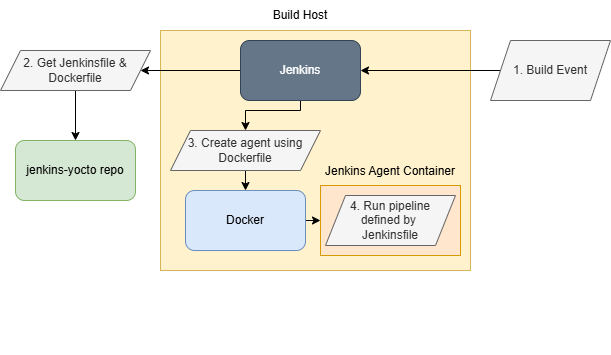

The diagram above was exported from draw.io. Its source (the exported page's mxGraphModel, read from the mxfile embedded in the PNG):
<mxGraphModel dx="792" dy="1131" grid="1" gridSize="10" guides="1" tooltips="1" connect="1" arrows="1" fold="1" page="1" pageScale="1" pageWidth="850" pageHeight="1100" math="0" shadow="0">
  <root>
    <mxCell id="0" />
    <mxCell id="1" parent="0" />
    <mxCell id="Zlu3sXUDs440ORWaoZws-5" value="" style="rounded=0;whiteSpace=wrap;html=1;fillColor=#fff2cc;strokeColor=#d6b656;" vertex="1" parent="1">
      <mxGeometry x="390" y="40" width="310" height="240" as="geometry" />
    </mxCell>
    <mxCell id="Zlu3sXUDs440ORWaoZws-2" value="jenkins-yocto repo" style="rounded=1;whiteSpace=wrap;html=1;fillColor=#d5e8d4;strokeColor=#82b366;" vertex="1" parent="1">
      <mxGeometry x="245" y="150" width="120" height="60" as="geometry" />
    </mxCell>
    <mxCell id="Zlu3sXUDs440ORWaoZws-38" style="edgeStyle=orthogonalEdgeStyle;rounded=0;orthogonalLoop=1;jettySize=auto;html=1;exitX=1;exitY=0.5;exitDx=0;exitDy=0;entryX=0;entryY=0.5;entryDx=0;entryDy=0;" edge="1" parent="1" source="Zlu3sXUDs440ORWaoZws-4" target="Zlu3sXUDs440ORWaoZws-33">
      <mxGeometry relative="1" as="geometry" />
    </mxCell>
    <mxCell id="Zlu3sXUDs440ORWaoZws-4" value="Docker" style="rounded=1;whiteSpace=wrap;html=1;fillColor=#dae8fc;strokeColor=#6c8ebf;" vertex="1" parent="1">
      <mxGeometry x="415" y="200" width="120" height="60" as="geometry" />
    </mxCell>
    <mxCell id="Zlu3sXUDs440ORWaoZws-20" style="edgeStyle=orthogonalEdgeStyle;rounded=0;orthogonalLoop=1;jettySize=auto;html=1;exitX=0;exitY=0.5;exitDx=0;exitDy=0;entryX=1;entryY=0.5;entryDx=0;entryDy=0;" edge="1" parent="1" source="Zlu3sXUDs440ORWaoZws-12" target="Zlu3sXUDs440ORWaoZws-19">
      <mxGeometry relative="1" as="geometry" />
    </mxCell>
    <mxCell id="Zlu3sXUDs440ORWaoZws-24" style="edgeStyle=orthogonalEdgeStyle;rounded=0;orthogonalLoop=1;jettySize=auto;html=1;exitX=0.5;exitY=1;exitDx=0;exitDy=0;entryX=0.5;entryY=0;entryDx=0;entryDy=0;" edge="1" parent="1" source="Zlu3sXUDs440ORWaoZws-12" target="Zlu3sXUDs440ORWaoZws-22">
      <mxGeometry relative="1" as="geometry">
        <Array as="points">
          <mxPoint x="530" y="120" />
          <mxPoint x="475" y="120" />
        </Array>
      </mxGeometry>
    </mxCell>
    <mxCell id="Zlu3sXUDs440ORWaoZws-12" value="Jenkins" style="rounded=1;whiteSpace=wrap;html=1;fillColor=#647687;fontColor=#ffffff;strokeColor=#314354;" vertex="1" parent="1">
      <mxGeometry x="470" y="50" width="120" height="60" as="geometry" />
    </mxCell>
    <mxCell id="Zlu3sXUDs440ORWaoZws-17" style="edgeStyle=orthogonalEdgeStyle;rounded=0;orthogonalLoop=1;jettySize=auto;html=1;exitX=0;exitY=0.5;exitDx=0;exitDy=0;entryX=1;entryY=0.5;entryDx=0;entryDy=0;" edge="1" parent="1" source="Zlu3sXUDs440ORWaoZws-16" target="Zlu3sXUDs440ORWaoZws-12">
      <mxGeometry relative="1" as="geometry" />
    </mxCell>
    <mxCell id="Zlu3sXUDs440ORWaoZws-16" value="1. Build Event" style="shape=parallelogram;perimeter=parallelogramPerimeter;whiteSpace=wrap;html=1;fixedSize=1;fillColor=#f5f5f5;fontColor=#333333;strokeColor=#666666;" vertex="1" parent="1">
      <mxGeometry x="720" y="50" width="120" height="60" as="geometry" />
    </mxCell>
    <mxCell id="Zlu3sXUDs440ORWaoZws-39" style="edgeStyle=orthogonalEdgeStyle;rounded=0;orthogonalLoop=1;jettySize=auto;html=1;exitX=0.5;exitY=1;exitDx=0;exitDy=0;entryX=0.5;entryY=0;entryDx=0;entryDy=0;" edge="1" parent="1" source="Zlu3sXUDs440ORWaoZws-19" target="Zlu3sXUDs440ORWaoZws-2">
      <mxGeometry relative="1" as="geometry" />
    </mxCell>
    <mxCell id="Zlu3sXUDs440ORWaoZws-19" value="2. Get Jenkinsfile &amp;amp; Dockerfile" style="shape=parallelogram;perimeter=parallelogramPerimeter;whiteSpace=wrap;html=1;fixedSize=1;fillColor=#f5f5f5;fontColor=#333333;strokeColor=#666666;" vertex="1" parent="1">
      <mxGeometry x="230" y="60" width="150" height="40" as="geometry" />
    </mxCell>
    <mxCell id="Zlu3sXUDs440ORWaoZws-25" style="edgeStyle=orthogonalEdgeStyle;rounded=0;orthogonalLoop=1;jettySize=auto;html=1;exitX=0.5;exitY=1;exitDx=0;exitDy=0;entryX=0.5;entryY=0;entryDx=0;entryDy=0;" edge="1" parent="1" source="Zlu3sXUDs440ORWaoZws-22" target="Zlu3sXUDs440ORWaoZws-4">
      <mxGeometry relative="1" as="geometry" />
    </mxCell>
    <mxCell id="Zlu3sXUDs440ORWaoZws-6" value="Build Host" style="text;html=1;align=center;verticalAlign=middle;whiteSpace=wrap;rounded=0;" vertex="1" parent="1">
      <mxGeometry x="500" y="10" width="60" height="30" as="geometry" />
    </mxCell>
    <mxCell id="Zlu3sXUDs440ORWaoZws-22" value="3. Create agent using Dockerfile" style="shape=parallelogram;perimeter=parallelogramPerimeter;whiteSpace=wrap;html=1;fixedSize=1;fillColor=#f5f5f5;fontColor=#333333;strokeColor=#666666;" vertex="1" parent="1">
      <mxGeometry x="400" y="140" width="150" height="40" as="geometry" />
    </mxCell>
    <mxCell id="Zlu3sXUDs440ORWaoZws-34" value="" style="group" vertex="1" connectable="0" parent="1">
      <mxGeometry x="550" y="155" width="140" height="210" as="geometry" />
    </mxCell>
    <mxCell id="Zlu3sXUDs440ORWaoZws-33" value="" style="rounded=0;whiteSpace=wrap;html=1;fillColor=#ffe6cc;strokeColor=#d79b00;" vertex="1" parent="Zlu3sXUDs440ORWaoZws-34">
      <mxGeometry y="40" width="140" height="70" as="geometry" />
    </mxCell>
    <mxCell id="Zlu3sXUDs440ORWaoZws-36" value="4. Run pipeline&lt;div&gt;defined by&amp;nbsp;&lt;/div&gt;&lt;div&gt;Jenkinsfile&lt;/div&gt;" style="shape=parallelogram;perimeter=parallelogramPerimeter;whiteSpace=wrap;html=1;fixedSize=1;fillColor=#f5f5f5;fontColor=#333333;strokeColor=#666666;" vertex="1" parent="Zlu3sXUDs440ORWaoZws-34">
      <mxGeometry x="5" y="50" width="130" height="50" as="geometry" />
    </mxCell>
    <mxCell id="Zlu3sXUDs440ORWaoZws-29" value="Jenkins Agent Container" style="text;html=1;align=center;verticalAlign=middle;whiteSpace=wrap;rounded=0;" vertex="1" parent="1">
      <mxGeometry x="540" y="160" width="160" height="41.54" as="geometry" />
    </mxCell>
  </root>
</mxGraphModel>